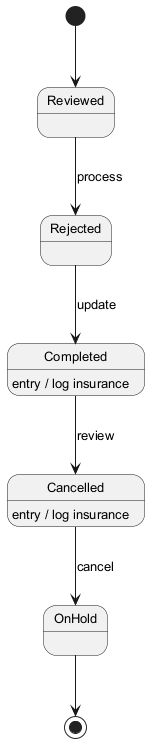

The diagram above was rendered by PlantUML. Its source (embedded in the PNG):
@startuml
skinparam defaultFontSize 13
[*] --> Reviewed
Reviewed --> Rejected : process
Rejected --> Completed : update
Completed --> Cancelled : review
Completed : entry / log insurance
Cancelled --> OnHold : cancel
Cancelled : entry / log insurance
OnHold --> [*]
@enduml